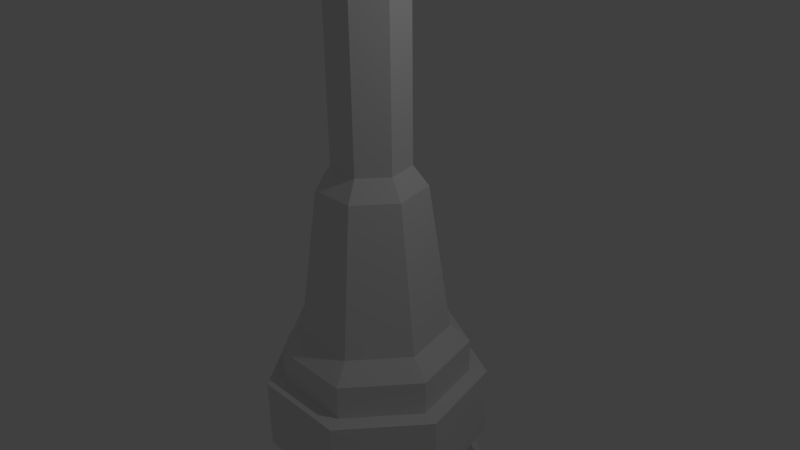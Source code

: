 # Source: th_tower.blend  (saved by Blender 2.74.0; exported with 4.5.12 LTS)
import bpy
from mathutils import Matrix  # noqa: F401  (used for matrix-valued properties, if any)

bpy.ops.wm.read_factory_settings(use_empty=True)
scene = bpy.context.scene
scene.name = 'Scene'

# ---- collections
col_collection_1 = bpy.data.collections.new('Collection 1'); scene.collection.children.link(col_collection_1)

# ---- world
world_world = bpy.data.worlds.new('World'); scene.world = world_world
world_world.color = (0.05088, 0.05088, 0.05088)
world_world.use_sun_shadow = False
world_world.sun_shadow_jitter_overblur = 0.0
world_world.cycles.sampling_method = 'MANUAL'
world_world.cycles.sample_map_resolution = 256

# ---- cameras
cam_camera = bpy.data.cameras.new('Camera')
cam_camera.clip_end = 100.0
cam_camera.lens = 35.0
cam_camera.sensor_width = 32.0
cam_camera.sensor_height = 18.0
cam_camera.ortho_scale = 7.314
cam_camera.dof.focus_distance = 0.0
cam_camera.dof.aperture_fstop = 128.0

# ---- lights
light_lamp = bpy.data.lights.new('Lamp', 'POINT')
light_lamp.transmission_factor = 0.0
light_lamp.cutoff_distance = 30.0
light_lamp.energy = 100.0
light_lamp.shadow_buffer_clip_start = 1.001
light_lamp.shadow_soft_size = 0.1
light_lamp.shadow_maximum_resolution = 0.006
light_lamp.use_absolute_resolution = True
light_lamp.cycles.use_multiple_importance_sampling = False

# ---- meshes
me_cylinder_001 = bpy.data.meshes.new('Cylinder.001')
me_cylinder_001.from_pydata([(-1.078e-08, 0.4572, 5.752), (0.0, 1.0, 7.752), (0.3959, 0.2286, 5.752), (0.866, 0.5, 7.752), (0.3959, -0.2286, 5.752), (0.866, -0.5, 7.752), (-5.075e-08, -0.4572, 5.752), (-8.742e-08, -1.0, 7.752), (-0.3959, -0.2286, 5.752), (-0.866, -0.5, 7.752), (-0.3959, 0.2286, 5.752), (-0.866, 0.5, 7.752), (2.782e-07, -9.934e-09, 8.448), (0.0, 1.0, -1.0), (-9.724e-09, 0.7145, 1.0), (0.7818, 0.6235, -1.0), (0.5586, 0.4455, 1.0), (0.9749, -0.2225, -1.0), (0.6966, -0.159, 1.0), (0.4339, -0.901, -1.0), (0.31, -0.6437, 1.0), (-0.4339, -0.901, -1.0), (-0.31, -0.6437, 1.0), (-0.9749, -0.2225, -1.0), (-0.6966, -0.159, 1.0), (-0.7818, 0.6235, -1.0), (-0.5586, 0.4455, 1.0), (-1.414e-08, 0.5151, 1.262), (0.4027, 0.3212, 1.262), (0.5022, -0.1146, 1.262), (0.2235, -0.4641, 1.262), (-0.2235, -0.4641, 1.262), (-0.5022, -0.1146, 1.262), (-0.4027, 0.3212, 1.262), (1.276e-07, 0.5151, 3.908), (0.4027, 0.3212, 3.908), (0.5022, -0.1146, 3.908), (0.2235, -0.4641, 3.908), (-0.2235, -0.4641, 3.908), (-0.5022, -0.1146, 3.908), (-0.4027, 0.3212, 3.908), (1.365e-07, 0.6511, 4.121), (0.509, 0.4059, 4.121), (0.6348, -0.1449, 4.121), (0.2825, -0.5866, 4.121), (-0.2825, -0.5866, 4.121), (-0.6348, -0.1449, 4.121), (-0.509, 0.4059, 4.121), (-2.902e-07, 0.6511, 5.505), (0.509, 0.4059, 5.505), (0.6348, -0.1449, 5.505), (0.2825, -0.5866, 5.505), (-0.2825, -0.5866, 5.505), (-0.6348, -0.1449, 5.505), (-0.509, 0.4059, 5.505), (9.13e-09, 1.268, -1.232), (0.9914, 0.7906, -1.232), (1.236, -0.2822, -1.232), (0.5502, -1.142, -1.232), (-0.5502, -1.142, -1.232), (-1.236, -0.2822, -1.232), (-0.9914, 0.7906, -1.232), (9.13e-09, 1.268, -1.697), (0.9914, 0.7906, -1.697), (1.236, -0.2822, -1.697), (0.5502, -1.142, -1.697), (-0.5502, -1.142, -1.697), (-1.236, -0.2822, -1.697), (-0.9914, 0.7906, -1.697), (1.25e-08, 1.51, -1.697), (1.181, 0.9414, -1.697), (1.472, -0.336, -1.697), (0.6551, -1.36, -1.697), (-0.6551, -1.36, -1.697), (-1.472, -0.336, -1.697), (-1.181, 0.9414, -1.697), (9.13e-09, 1.268, -2.682), (0.9914, 0.7906, -2.682), (1.236, -0.2822, -2.682), (0.5502, -1.142, -2.682), (-0.5502, -1.142, -2.682), (-1.236, -0.2822, -2.682), (-0.9914, 0.7906, -2.682), (1.25e-08, 1.51, -2.682), (1.181, 0.9414, -2.682), (1.472, -0.336, -2.682), (0.6551, -1.36, -2.682), (-0.6551, -1.36, -2.682), (-1.472, -0.336, -2.682), (-1.181, 0.9414, -2.682), (9.13e-09, 1.268, -3.047), (0.9914, 0.7906, -3.047), (1.236, -0.2822, -3.047), (0.5502, -1.142, -3.047), (-0.5502, -1.142, -3.047), (-1.236, -0.2822, -3.047), (-0.9914, 0.7906, -3.047), (1.381e-08, 1.605, -3.319), (1.255, 1.0, -3.319), (1.564, -0.3571, -3.319), (0.6962, -1.446, -3.319), (-0.6962, -1.446, -3.319), (-1.564, -0.3571, -3.319), (-1.255, 1.0, -3.319), (1.381e-08, 1.605, -4.239), (1.255, 1.0, -4.239), (1.564, -0.3571, -4.239), (0.6962, -1.446, -4.239), (-0.6962, -1.446, -4.239), (-1.564, -0.3571, -4.239), (-1.255, 1.0, -4.239)], [], [(0, 1, 3, 2), (2, 3, 5, 4), (4, 5, 7, 6), (6, 7, 9, 8), (10, 11, 1, 0), (8, 9, 11, 10), (0, 2, 4, 6, 8, 10), (1, 11, 12), (11, 9, 12), (9, 7, 12), (7, 5, 12), (5, 3, 12), (3, 1, 12), (13, 14, 16, 15), (15, 16, 18, 17), (17, 18, 20, 19), (19, 20, 22, 21), (21, 22, 24, 23), (14, 26, 33, 27), (25, 26, 14, 13), (23, 24, 26, 25), (25, 13, 55, 61), (27, 33, 40, 34), (26, 24, 32, 33), (24, 22, 31, 32), (22, 20, 30, 31), (20, 18, 29, 30), (18, 16, 28, 29), (16, 14, 27, 28), (34, 40, 47, 41), (33, 32, 39, 40), (32, 31, 38, 39), (31, 30, 37, 38), (30, 29, 36, 37), (29, 28, 35, 36), (28, 27, 34, 35), (41, 47, 54, 48), (40, 39, 46, 47), (39, 38, 45, 46), (38, 37, 44, 45), (37, 36, 43, 44), (36, 35, 42, 43), (35, 34, 41, 42), (49, 48, 54, 53, 52, 51, 50), (47, 46, 53, 54), (46, 45, 52, 53), (45, 44, 51, 52), (44, 43, 50, 51), (43, 42, 49, 50), (42, 41, 48, 49), (61, 55, 62, 68), (23, 25, 61, 60), (21, 23, 60, 59), (19, 21, 59, 58), (17, 19, 58, 57), (15, 17, 57, 56), (13, 15, 56, 55), (70, 84, 83, 69), (60, 61, 68, 67), (59, 60, 67, 66), (58, 59, 66, 65), (57, 58, 65, 64), (56, 57, 64, 63), (55, 56, 63, 62), (82, 89, 83, 76), (71, 85, 84, 70), (72, 86, 85, 71), (73, 87, 86, 72), (74, 88, 87, 73), (75, 89, 88, 74), (69, 83, 89, 75), (81, 88, 89, 82), (80, 87, 88, 81), (79, 86, 87, 80), (78, 85, 86, 79), (77, 84, 85, 78), (76, 83, 84, 77), (68, 82, 76, 62), (67, 81, 82, 68), (66, 80, 81, 67), (65, 79, 80, 66), (64, 78, 79, 65), (63, 77, 78, 64), (62, 76, 77, 63), (62, 69, 75, 68), (69, 62, 63, 70), (70, 63, 64, 71), (71, 64, 65, 72), (72, 65, 66, 73), (73, 66, 67, 74), (74, 67, 68, 75), (76, 90, 96, 82), (82, 96, 95, 81), (81, 95, 94, 80), (80, 94, 93, 79), (79, 93, 92, 78), (78, 92, 91, 77), (77, 91, 90, 76), (96, 90, 97, 103), (95, 96, 103, 102), (94, 95, 102, 101), (93, 94, 101, 100), (92, 93, 100, 99), (91, 92, 99, 98), (90, 91, 98, 97), (103, 97, 104, 110), (102, 103, 110, 109), (101, 102, 109, 108), (100, 101, 108, 107), (99, 100, 107, 106), (98, 99, 106, 105), (97, 98, 105, 104), (104, 105, 106, 107, 108, 109, 110)])
me_cylinder_001.use_remesh_preserve_volume = False
me_cylinder_001.use_remesh_preserve_attributes = False
me_cylinder_001.use_mirror_vertex_groups = False
me_cylinder_001.update()

# ---- objects
ob_spawn_tbullet = bpy.data.objects.new('spawn_tbullet', None)
ob_tower = bpy.data.objects.new('tower', me_cylinder_001)
ob_lamp = bpy.data.objects.new('Lamp', light_lamp)
ob_camera = bpy.data.objects.new('Camera', cam_camera)

# ---- transforms, parenting, visibility, modifiers, constraints
ob_spawn_tbullet.location = (0.0, 0.0, 7.023)
ob_spawn_tbullet.empty_image_offset = (0.0, 0.0)
ob_spawn_tbullet.lineart.crease_threshold = 0.0
ob_tower.location = (0.0, 0.0, 0.0)
ob_tower.lineart.crease_threshold = 0.0
ob_lamp.location = (4.076, 1.005, 5.904)
ob_lamp.rotation_euler = (0.6503, 0.05522, 1.866)
ob_lamp.lock_rotations_4d = False
ob_lamp.empty_display_type = 'ARROWS'
ob_lamp.color = (0.0, 0.0, 0.0, 0.0)
ob_lamp.lineart.crease_threshold = 0.0
ob_camera.location = (7.481, -6.508, 5.344)
ob_camera.rotation_euler = (1.109, 0.01082, 0.8149)
ob_camera.lock_rotations_4d = False
ob_camera.empty_display_type = 'ARROWS'
ob_camera.color = (0.0, 0.0, 0.0, 0.0)
ob_camera.display_type = 'WIRE'
ob_camera.lineart.crease_threshold = 0.0

# ---- collection membership
col_collection_1.objects.link(ob_spawn_tbullet)
col_collection_1.objects.link(ob_tower)
col_collection_1.objects.link(ob_lamp)
col_collection_1.objects.link(ob_camera)

# ---- scene / render settings (as saved in the file)
scene.camera = ob_camera
scene.frame_start = 1; scene.frame_end = 250; scene.frame_set(1)
scene.render.engine = 'BLENDER_EEVEE_NEXT'
scene.render.resolution_percentage = 50
scene.render.dither_intensity = 0.0
scene.cycles.use_denoising = False
scene.cycles.samples = 10
scene.cycles.sampling_pattern = 'TABULATED_SOBOL'
scene.cycles.light_sampling_threshold = 0.0
scene.cycles.use_adaptive_sampling = False
scene.cycles.use_light_tree = False
scene.cycles.blur_glossy = 0.0
scene.cycles.pixel_filter_type = 'GAUSSIAN'
scene.cycles.sample_clamp_indirect = 0.0
scene.view_settings.view_transform = 'Standard'
bpy.context.view_layer.update()
